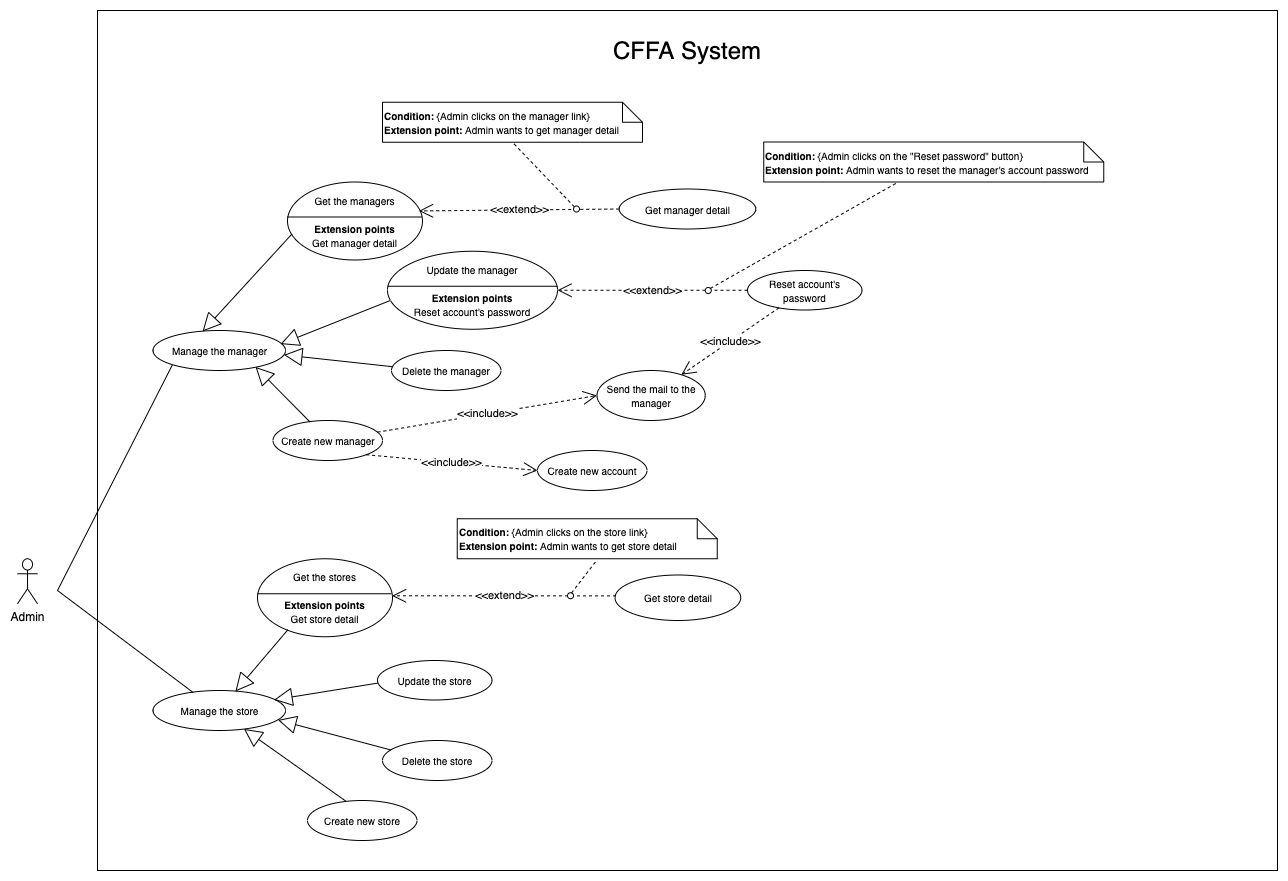

The diagram above was exported from draw.io. Its source (the exported page's mxGraphModel, read from the mxfile embedded in the PNG):
<mxGraphModel dx="946" dy="1715" grid="1" gridSize="10" guides="1" tooltips="1" connect="1" arrows="1" fold="1" page="1" pageScale="1" pageWidth="850" pageHeight="1100" math="0" shadow="0">
  <root>
    <mxCell id="0" />
    <mxCell id="1" parent="0" />
    <mxCell id="tI6X_pEvOobuKZceDdd3-5" value="" style="rounded=0;whiteSpace=wrap;html=1;" parent="1" vertex="1">
      <mxGeometry x="110" y="-1070" width="1180" height="860" as="geometry" />
    </mxCell>
    <mxCell id="INBuplyQTcS28SzZKjMm-3" value="Admin" style="shape=umlActor;verticalLabelPosition=bottom;verticalAlign=top;html=1;outlineConnect=0;" parent="1" vertex="1">
      <mxGeometry x="30" y="-521.75" width="20" height="45" as="geometry" />
    </mxCell>
    <mxCell id="INBuplyQTcS28SzZKjMm-4" value="&lt;span style=&quot;font-size: 24px&quot;&gt;CFFA System&lt;/span&gt;" style="text;html=1;strokeColor=none;fillColor=none;align=center;verticalAlign=middle;whiteSpace=wrap;rounded=0;" parent="1" vertex="1">
      <mxGeometry x="535" y="-1040" width="330" height="20" as="geometry" />
    </mxCell>
    <mxCell id="FRqO5NKZBDNvxxJ67n9w-1" value="&lt;font style=&quot;font-size: 10px&quot;&gt;Get the managers&lt;br&gt;&lt;br&gt;&lt;b&gt;Extension points&lt;/b&gt;&lt;br&gt;Get manager detail&lt;br&gt;&lt;/font&gt;" style="ellipse;whiteSpace=wrap;html=1;" parent="1" vertex="1">
      <mxGeometry x="300" y="-898.5" width="135" height="78" as="geometry" />
    </mxCell>
    <mxCell id="FRqO5NKZBDNvxxJ67n9w-2" value="&lt;font style=&quot;font-size: 10px&quot;&gt;Get manager detail&lt;br&gt;&lt;/font&gt;" style="ellipse;whiteSpace=wrap;html=1;" parent="1" vertex="1">
      <mxGeometry x="631.7499999999999" y="-891.5" width="136.5" height="40" as="geometry" />
    </mxCell>
    <mxCell id="FRqO5NKZBDNvxxJ67n9w-3" value="&amp;lt;&amp;lt;extend&amp;gt;&amp;gt;" style="endArrow=open;endSize=12;dashed=1;html=1;entryX=0.974;entryY=0.371;entryDx=0;entryDy=0;entryPerimeter=0;exitX=0;exitY=0.5;exitDx=0;exitDy=0;" parent="1" source="FRqO5NKZBDNvxxJ67n9w-2" target="FRqO5NKZBDNvxxJ67n9w-1" edge="1">
      <mxGeometry width="160" relative="1" as="geometry">
        <mxPoint x="1451.75" y="-362.5" as="sourcePoint" />
        <mxPoint x="1379.75" y="-325.5" as="targetPoint" />
      </mxGeometry>
    </mxCell>
    <mxCell id="FRqO5NKZBDNvxxJ67n9w-4" value="&lt;font style=&quot;font-size: 10px&quot;&gt;&lt;b&gt;Condition: &lt;/b&gt;{Admin&amp;nbsp;clicks on the&amp;nbsp;&lt;span style=&quot;text-align: center&quot;&gt;manager&lt;/span&gt;&amp;nbsp;link}&lt;br&gt;&lt;b&gt;Extension point:&amp;nbsp;&lt;/b&gt;Admin&amp;nbsp;wants to get&amp;nbsp;&lt;span style=&quot;text-align: center&quot;&gt;manager&lt;/span&gt;&amp;nbsp;detail&lt;/font&gt;" style="shape=note;size=20;whiteSpace=wrap;html=1;align=left;" parent="1" vertex="1">
      <mxGeometry x="395" y="-978.25" width="260" height="40" as="geometry" />
    </mxCell>
    <mxCell id="FRqO5NKZBDNvxxJ67n9w-5" value="" style="endArrow=none;dashed=1;html=1;entryX=0.5;entryY=1;entryDx=0;entryDy=0;entryPerimeter=0;exitX=0;exitY=0;exitDx=0;exitDy=0;" parent="1" source="FRqO5NKZBDNvxxJ67n9w-6" target="FRqO5NKZBDNvxxJ67n9w-4" edge="1">
      <mxGeometry width="50" height="50" relative="1" as="geometry">
        <mxPoint x="1144.75" y="-262.5" as="sourcePoint" />
        <mxPoint x="1194.75" y="-312.5" as="targetPoint" />
      </mxGeometry>
    </mxCell>
    <mxCell id="FRqO5NKZBDNvxxJ67n9w-6" value="" style="ellipse;whiteSpace=wrap;html=1;aspect=fixed;" parent="1" vertex="1">
      <mxGeometry x="586" y="-874.5" width="6" height="6" as="geometry" />
    </mxCell>
    <mxCell id="FRqO5NKZBDNvxxJ67n9w-8" value="" style="line;strokeWidth=1;fillColor=none;align=left;verticalAlign=middle;spacingTop=-1;spacingLeft=3;spacingRight=3;rotatable=0;labelPosition=right;points=[];portConstraint=eastwest;" parent="1" vertex="1">
      <mxGeometry x="300" y="-867.5" width="134" height="8" as="geometry" />
    </mxCell>
    <mxCell id="FRqO5NKZBDNvxxJ67n9w-9" value="&lt;font style=&quot;font-size: 10px&quot;&gt;Manage the manager&lt;/font&gt;" style="ellipse;whiteSpace=wrap;html=1;" parent="1" vertex="1">
      <mxGeometry x="165.5" y="-750" width="132.5" height="40" as="geometry" />
    </mxCell>
    <mxCell id="FRqO5NKZBDNvxxJ67n9w-10" value="&lt;span style=&quot;font-size: 10px&quot;&gt;Delete the manager&lt;/span&gt;" style="ellipse;whiteSpace=wrap;html=1;fillColor=#ffffff;gradientColor=none;" parent="1" vertex="1">
      <mxGeometry x="404" y="-730" width="109.5" height="40" as="geometry" />
    </mxCell>
    <mxCell id="FRqO5NKZBDNvxxJ67n9w-11" value="&lt;span style=&quot;font-size: 10px&quot;&gt;Create new manager&lt;/span&gt;" style="ellipse;whiteSpace=wrap;html=1;fillColor=#ffffff;gradientColor=none;" parent="1" vertex="1">
      <mxGeometry x="285.5" y="-660" width="109.5" height="40" as="geometry" />
    </mxCell>
    <mxCell id="FRqO5NKZBDNvxxJ67n9w-12" value="" style="endArrow=block;endSize=16;endFill=0;html=1;entryX=0.774;entryY=0.911;entryDx=0;entryDy=0;exitX=0.336;exitY=0.032;exitDx=0;exitDy=0;exitPerimeter=0;entryPerimeter=0;" parent="1" source="FRqO5NKZBDNvxxJ67n9w-11" target="FRqO5NKZBDNvxxJ67n9w-9" edge="1">
      <mxGeometry width="160" relative="1" as="geometry">
        <mxPoint x="939.7494999999997" y="-571.0199999999999" as="sourcePoint" />
        <mxPoint x="952.0274999999999" y="-620.9799999999999" as="targetPoint" />
      </mxGeometry>
    </mxCell>
    <mxCell id="FRqO5NKZBDNvxxJ67n9w-13" value="" style="endArrow=block;endSize=16;endFill=0;html=1;exitX=0.01;exitY=0.405;exitDx=0;exitDy=0;entryX=0.988;entryY=0.61;entryDx=0;entryDy=0;entryPerimeter=0;exitPerimeter=0;" parent="1" source="FRqO5NKZBDNvxxJ67n9w-10" target="FRqO5NKZBDNvxxJ67n9w-9" edge="1">
      <mxGeometry width="160" relative="1" as="geometry">
        <mxPoint x="874.7490000000003" y="-614.79" as="sourcePoint" />
        <mxPoint x="829.75" y="-743.5" as="targetPoint" />
      </mxGeometry>
    </mxCell>
    <mxCell id="FRqO5NKZBDNvxxJ67n9w-14" value="" style="endArrow=block;endSize=16;endFill=0;html=1;entryX=0.963;entryY=0.339;entryDx=0;entryDy=0;exitX=0.015;exitY=0.633;exitDx=0;exitDy=0;entryPerimeter=0;exitPerimeter=0;" parent="1" source="NOsay66SO_rBS-GK2h9Y-1" target="FRqO5NKZBDNvxxJ67n9w-9" edge="1">
      <mxGeometry width="160" relative="1" as="geometry">
        <mxPoint x="410.87750000000005" y="-779.1505" as="sourcePoint" />
        <mxPoint x="1021.75" y="-692" as="targetPoint" />
      </mxGeometry>
    </mxCell>
    <mxCell id="FRqO5NKZBDNvxxJ67n9w-15" value="" style="endArrow=block;endSize=16;endFill=0;html=1;entryX=0.374;entryY=0.025;entryDx=0;entryDy=0;exitX=0.033;exitY=0.667;exitDx=0;exitDy=0;entryPerimeter=0;exitPerimeter=0;" parent="1" source="FRqO5NKZBDNvxxJ67n9w-1" target="FRqO5NKZBDNvxxJ67n9w-9" edge="1">
      <mxGeometry width="160" relative="1" as="geometry">
        <mxPoint x="927.46" y="-676.0225" as="sourcePoint" />
        <mxPoint x="1006.895" y="-641.4000000000001" as="targetPoint" />
      </mxGeometry>
    </mxCell>
    <mxCell id="FRqO5NKZBDNvxxJ67n9w-16" value="&lt;font style=&quot;font-size: 10px&quot;&gt;Get the stores&lt;br&gt;&lt;br&gt;&lt;b&gt;Extension points&lt;/b&gt;&lt;br&gt;Get store detail&lt;br&gt;&lt;/font&gt;" style="ellipse;whiteSpace=wrap;html=1;" parent="1" vertex="1">
      <mxGeometry x="270" y="-521.75" width="135" height="78" as="geometry" />
    </mxCell>
    <mxCell id="FRqO5NKZBDNvxxJ67n9w-17" value="&lt;font style=&quot;font-size: 10px&quot;&gt;Get store detail&lt;br&gt;&lt;/font&gt;" style="ellipse;whiteSpace=wrap;html=1;" parent="1" vertex="1">
      <mxGeometry x="627.5" y="-505.5" width="125.75" height="45.5" as="geometry" />
    </mxCell>
    <mxCell id="FRqO5NKZBDNvxxJ67n9w-18" value="&amp;lt;&amp;lt;extend&amp;gt;&amp;gt;" style="endArrow=open;endSize=12;dashed=1;html=1;entryX=0.997;entryY=0.475;entryDx=0;entryDy=0;entryPerimeter=0;exitX=0.008;exitY=0.459;exitDx=0;exitDy=0;exitPerimeter=0;" parent="1" source="FRqO5NKZBDNvxxJ67n9w-17" target="FRqO5NKZBDNvxxJ67n9w-16" edge="1">
      <mxGeometry width="160" relative="1" as="geometry">
        <mxPoint x="1441" y="85.5" as="sourcePoint" />
        <mxPoint x="1369" y="122.5" as="targetPoint" />
      </mxGeometry>
    </mxCell>
    <mxCell id="FRqO5NKZBDNvxxJ67n9w-19" value="" style="ellipse;whiteSpace=wrap;html=1;aspect=fixed;" parent="1" vertex="1">
      <mxGeometry x="580" y="-487.75" width="6" height="6" as="geometry" />
    </mxCell>
    <mxCell id="FRqO5NKZBDNvxxJ67n9w-20" value="&lt;span style=&quot;font-size: 10px&quot;&gt;Update the store&lt;/span&gt;" style="ellipse;whiteSpace=wrap;html=1;fillColor=#ffffff;gradientColor=none;" parent="1" vertex="1">
      <mxGeometry x="390" y="-420" width="114.5" height="39.5" as="geometry" />
    </mxCell>
    <mxCell id="FRqO5NKZBDNvxxJ67n9w-21" value="" style="line;strokeWidth=1;fillColor=none;align=left;verticalAlign=middle;spacingTop=-1;spacingLeft=3;spacingRight=3;rotatable=0;labelPosition=right;points=[];portConstraint=eastwest;" parent="1" vertex="1">
      <mxGeometry x="270" y="-490.75" width="134" height="8" as="geometry" />
    </mxCell>
    <mxCell id="FRqO5NKZBDNvxxJ67n9w-22" value="&lt;font style=&quot;font-size: 10px&quot;&gt;Manage the store&lt;/font&gt;" style="ellipse;whiteSpace=wrap;html=1;" parent="1" vertex="1">
      <mxGeometry x="165.5" y="-390" width="132.5" height="40" as="geometry" />
    </mxCell>
    <mxCell id="FRqO5NKZBDNvxxJ67n9w-23" value="&lt;span style=&quot;font-size: 10px&quot;&gt;Delete the store&lt;/span&gt;" style="ellipse;whiteSpace=wrap;html=1;fillColor=#ffffff;gradientColor=none;" parent="1" vertex="1">
      <mxGeometry x="395" y="-340" width="109.5" height="40" as="geometry" />
    </mxCell>
    <mxCell id="FRqO5NKZBDNvxxJ67n9w-24" value="&lt;span style=&quot;font-size: 10px&quot;&gt;Create new store&lt;/span&gt;" style="ellipse;whiteSpace=wrap;html=1;fillColor=#ffffff;gradientColor=none;" parent="1" vertex="1">
      <mxGeometry x="320" y="-280" width="109.5" height="40" as="geometry" />
    </mxCell>
    <mxCell id="FRqO5NKZBDNvxxJ67n9w-25" value="" style="endArrow=block;endSize=16;endFill=0;html=1;entryX=0.686;entryY=0.961;entryDx=0;entryDy=0;exitX=0.352;exitY=0.02;exitDx=0;exitDy=0;exitPerimeter=0;entryPerimeter=0;" parent="1" source="FRqO5NKZBDNvxxJ67n9w-24" target="FRqO5NKZBDNvxxJ67n9w-22" edge="1">
      <mxGeometry width="160" relative="1" as="geometry">
        <mxPoint x="928.9994999999997" y="-123.01999999999998" as="sourcePoint" />
        <mxPoint x="941.2774999999999" y="-172.98000000000002" as="targetPoint" />
      </mxGeometry>
    </mxCell>
    <mxCell id="FRqO5NKZBDNvxxJ67n9w-26" value="" style="endArrow=block;endSize=16;endFill=0;html=1;entryX=0.943;entryY=0.737;entryDx=0;entryDy=0;exitX=0.078;exitY=0.238;exitDx=0;exitDy=0;exitPerimeter=0;entryPerimeter=0;" parent="1" source="FRqO5NKZBDNvxxJ67n9w-23" target="FRqO5NKZBDNvxxJ67n9w-22" edge="1">
      <mxGeometry width="160" relative="1" as="geometry">
        <mxPoint x="863.9990000000003" y="-166.78999999999996" as="sourcePoint" />
        <mxPoint x="930.8200000000002" y="-209.20000000000005" as="targetPoint" />
      </mxGeometry>
    </mxCell>
    <mxCell id="FRqO5NKZBDNvxxJ67n9w-27" value="" style="endArrow=block;endSize=16;endFill=0;html=1;entryX=0.914;entryY=0.233;entryDx=0;entryDy=0;exitX=0.005;exitY=0.571;exitDx=0;exitDy=0;entryPerimeter=0;exitPerimeter=0;" parent="1" source="FRqO5NKZBDNvxxJ67n9w-20" target="FRqO5NKZBDNvxxJ67n9w-22" edge="1">
      <mxGeometry width="160" relative="1" as="geometry">
        <mxPoint x="909" y="-239" as="sourcePoint" />
        <mxPoint x="1011" y="-244" as="targetPoint" />
      </mxGeometry>
    </mxCell>
    <mxCell id="FRqO5NKZBDNvxxJ67n9w-28" value="" style="endArrow=block;endSize=16;endFill=0;html=1;entryX=0.622;entryY=0.024;entryDx=0;entryDy=0;exitX=0.225;exitY=0.91;exitDx=0;exitDy=0;entryPerimeter=0;exitPerimeter=0;" parent="1" source="FRqO5NKZBDNvxxJ67n9w-16" target="FRqO5NKZBDNvxxJ67n9w-22" edge="1">
      <mxGeometry width="160" relative="1" as="geometry">
        <mxPoint x="916.71" y="-228.02250000000004" as="sourcePoint" />
        <mxPoint x="996.145" y="-193.4000000000001" as="targetPoint" />
      </mxGeometry>
    </mxCell>
    <mxCell id="FRqO5NKZBDNvxxJ67n9w-29" value="&lt;font style=&quot;font-size: 10px&quot;&gt;&lt;b&gt;Condition: &lt;/b&gt;{Admin&amp;nbsp;clicks on the&amp;nbsp;&lt;span style=&quot;text-align: center&quot;&gt;store&lt;/span&gt;&amp;nbsp;link}&lt;br&gt;&lt;b&gt;Extension point:&amp;nbsp;&lt;/b&gt;Admin&amp;nbsp;wants to get&amp;nbsp;&lt;span style=&quot;text-align: center&quot;&gt;store&lt;/span&gt;&amp;nbsp;detail&lt;/font&gt;" style="shape=note;size=20;whiteSpace=wrap;html=1;align=left;" parent="1" vertex="1">
      <mxGeometry x="469.75" y="-561.75" width="260" height="40" as="geometry" />
    </mxCell>
    <mxCell id="FRqO5NKZBDNvxxJ67n9w-30" value="" style="endArrow=none;dashed=1;html=1;entryX=0.538;entryY=1.024;entryDx=0;entryDy=0;entryPerimeter=0;exitX=0.672;exitY=0.044;exitDx=0;exitDy=0;exitPerimeter=0;" parent="1" source="FRqO5NKZBDNvxxJ67n9w-19" target="FRqO5NKZBDNvxxJ67n9w-29" edge="1">
      <mxGeometry width="50" height="50" relative="1" as="geometry">
        <mxPoint x="527.152" y="-437.7460000000001" as="sourcePoint" />
        <mxPoint x="1045.5" y="11.75" as="targetPoint" />
      </mxGeometry>
    </mxCell>
    <mxCell id="FRqO5NKZBDNvxxJ67n9w-31" value="&lt;font style=&quot;font-size: 10px&quot;&gt;Send the mail to the manager&lt;/font&gt;" style="ellipse;whiteSpace=wrap;html=1;" parent="1" vertex="1">
      <mxGeometry x="609.5" y="-710" width="108.25" height="50" as="geometry" />
    </mxCell>
    <mxCell id="FRqO5NKZBDNvxxJ67n9w-32" value="&lt;span style=&quot;font-size: 10px&quot;&gt;Create new account&lt;/span&gt;" style="ellipse;whiteSpace=wrap;html=1;fillColor=#ffffff;gradientColor=none;" parent="1" vertex="1">
      <mxGeometry x="550" y="-630" width="109.5" height="40" as="geometry" />
    </mxCell>
    <mxCell id="FRqO5NKZBDNvxxJ67n9w-33" value="&lt;span style=&quot;font-size: 10px&quot;&gt;Reset account's password&lt;/span&gt;" style="ellipse;whiteSpace=wrap;html=1;fillColor=#ffffff;gradientColor=none;" parent="1" vertex="1">
      <mxGeometry x="760" y="-810" width="114.5" height="39.5" as="geometry" />
    </mxCell>
    <mxCell id="FRqO5NKZBDNvxxJ67n9w-34" value="&amp;lt;&amp;lt;include&amp;gt;&amp;gt;" style="endArrow=open;endSize=12;dashed=1;html=1;entryX=0;entryY=0.5;entryDx=0;entryDy=0;exitX=1;exitY=1;exitDx=0;exitDy=0;" parent="1" source="FRqO5NKZBDNvxxJ67n9w-11" target="FRqO5NKZBDNvxxJ67n9w-32" edge="1">
      <mxGeometry width="160" relative="1" as="geometry">
        <mxPoint x="501.4725000000001" y="-852.1400000000001" as="sourcePoint" />
        <mxPoint x="674.0900000000001" y="-849.7780000000002" as="targetPoint" />
      </mxGeometry>
    </mxCell>
    <mxCell id="FRqO5NKZBDNvxxJ67n9w-35" value="&amp;lt;&amp;lt;extend&amp;gt;&amp;gt;" style="endArrow=open;endSize=12;dashed=1;html=1;entryX=1;entryY=0.5;entryDx=0;entryDy=0;exitX=0;exitY=0.5;exitDx=0;exitDy=0;" parent="1" source="FRqO5NKZBDNvxxJ67n9w-33" target="NOsay66SO_rBS-GK2h9Y-1" edge="1">
      <mxGeometry width="160" relative="1" as="geometry">
        <mxPoint x="820" y="-786" as="sourcePoint" />
        <mxPoint x="513.8130000000001" y="-787.4850000000001" as="targetPoint" />
      </mxGeometry>
    </mxCell>
    <mxCell id="FRqO5NKZBDNvxxJ67n9w-36" value="&lt;div&gt;&lt;b style=&quot;font-size: 10px&quot;&gt;Condition: &lt;/b&gt;&lt;span style=&quot;font-size: 10px&quot;&gt;{Admin&amp;nbsp;clicks on the &quot;Reset password&quot;&lt;/span&gt;&lt;span style=&quot;font-size: 10px&quot;&gt;&amp;nbsp;button}&lt;/span&gt;&lt;/div&gt;&lt;font style=&quot;font-size: 10px&quot;&gt;&lt;b&gt;Extension point:&amp;nbsp;&lt;/b&gt;Admin&amp;nbsp;wants to reset the manager's account password&lt;/font&gt;" style="shape=note;size=20;whiteSpace=wrap;html=1;align=left;" parent="1" vertex="1">
      <mxGeometry x="776.25" y="-938.5" width="340" height="40" as="geometry" />
    </mxCell>
    <mxCell id="FRqO5NKZBDNvxxJ67n9w-37" value="" style="endArrow=none;dashed=1;html=1;exitX=1;exitY=0;exitDx=0;exitDy=0;" parent="1" source="FRqO5NKZBDNvxxJ67n9w-38" target="FRqO5NKZBDNvxxJ67n9w-36" edge="1">
      <mxGeometry width="50" height="50" relative="1" as="geometry">
        <mxPoint x="1564.75" y="-224.75" as="sourcePoint" />
        <mxPoint x="1614.75" y="-274.75" as="targetPoint" />
      </mxGeometry>
    </mxCell>
    <mxCell id="FRqO5NKZBDNvxxJ67n9w-38" value="" style="ellipse;whiteSpace=wrap;html=1;aspect=fixed;" parent="1" vertex="1">
      <mxGeometry x="717.75" y="-793" width="6" height="6" as="geometry" />
    </mxCell>
    <mxCell id="FRqO5NKZBDNvxxJ67n9w-40" value="" style="endArrow=none;html=1;exitX=0;exitY=1;exitDx=0;exitDy=0;" parent="1" source="FRqO5NKZBDNvxxJ67n9w-9" edge="1">
      <mxGeometry width="50" height="50" relative="1" as="geometry">
        <mxPoint x="590" y="-540" as="sourcePoint" />
        <mxPoint x="70" y="-490" as="targetPoint" />
      </mxGeometry>
    </mxCell>
    <mxCell id="FRqO5NKZBDNvxxJ67n9w-41" value="" style="endArrow=none;html=1;exitX=0.303;exitY=0.05;exitDx=0;exitDy=0;exitPerimeter=0;" parent="1" source="FRqO5NKZBDNvxxJ67n9w-22" edge="1">
      <mxGeometry width="50" height="50" relative="1" as="geometry">
        <mxPoint x="194.99281472210123" y="-705.8311559763943" as="sourcePoint" />
        <mxPoint x="70" y="-490" as="targetPoint" />
      </mxGeometry>
    </mxCell>
    <mxCell id="NOsay66SO_rBS-GK2h9Y-1" value="&lt;font style=&quot;font-size: 10px&quot;&gt;Update the manager&lt;br&gt;&lt;br&gt;&lt;b&gt;Extension points&lt;/b&gt;&lt;br&gt;Reset account's password&lt;br&gt;&lt;/font&gt;" style="ellipse;whiteSpace=wrap;html=1;" parent="1" vertex="1">
      <mxGeometry x="400" y="-829.25" width="170" height="78" as="geometry" />
    </mxCell>
    <mxCell id="NOsay66SO_rBS-GK2h9Y-2" value="" style="line;strokeWidth=1;fillColor=none;align=left;verticalAlign=middle;spacingTop=-1;spacingLeft=3;spacingRight=3;rotatable=0;labelPosition=right;points=[];portConstraint=eastwest;" parent="1" vertex="1">
      <mxGeometry x="400" y="-798.25" width="170" height="8" as="geometry" />
    </mxCell>
    <mxCell id="NUPlaAsFZAdXvHNA0QkM-2" value="&amp;lt;&amp;lt;include&amp;gt;&amp;gt;" style="endArrow=open;endSize=12;dashed=1;html=1;" edge="1" parent="1" source="FRqO5NKZBDNvxxJ67n9w-33" target="FRqO5NKZBDNvxxJ67n9w-31">
      <mxGeometry width="160" relative="1" as="geometry">
        <mxPoint x="405" y="-630" as="sourcePoint" />
        <mxPoint x="590" y="-630" as="targetPoint" />
      </mxGeometry>
    </mxCell>
    <mxCell id="NUPlaAsFZAdXvHNA0QkM-3" value="&amp;lt;&amp;lt;include&amp;gt;&amp;gt;" style="endArrow=open;endSize=12;dashed=1;html=1;entryX=0;entryY=0.5;entryDx=0;entryDy=0;" edge="1" parent="1" source="FRqO5NKZBDNvxxJ67n9w-11" target="FRqO5NKZBDNvxxJ67n9w-31">
      <mxGeometry width="160" relative="1" as="geometry">
        <mxPoint x="388.6961882164701" y="-615.7606710309369" as="sourcePoint" />
        <mxPoint x="538.25" y="-590" as="targetPoint" />
      </mxGeometry>
    </mxCell>
  </root>
</mxGraphModel>